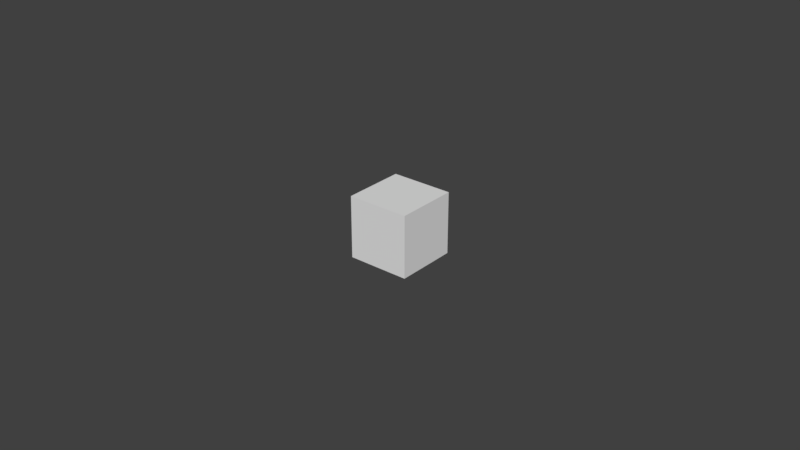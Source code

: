 # Source: blanckAttack.blend  (saved by Blender 2.79.0; exported with 4.5.12 LTS)
import bpy
from mathutils import Matrix  # noqa: F401  (used for matrix-valued properties, if any)

bpy.ops.wm.read_factory_settings(use_empty=True)
scene = bpy.context.scene
scene.name = 'Scene'

# ---- collections
col_collection_1 = bpy.data.collections.new('Collection 1'); scene.collection.children.link(col_collection_1)

# ---- materials (node trees are filled in below, after node groups)
mat_material = bpy.data.materials.new('Material')
mat_material.alpha_threshold = 0.0
mat_material.use_transparent_shadow = False
mat_material.roughness = 0.5
mat_material.line_color = (0.0, 0.0, 0.0, 1.0)

# ---- material node trees

# ---- world
world_world = bpy.data.worlds.new('World'); scene.world = world_world
world_world.color = (0.05088, 0.05088, 0.05088)
world_world.use_sun_shadow = False
world_world.sun_shadow_jitter_overblur = 0.0
world_world.cycles.sampling_method = 'MANUAL'

# ---- meshes
me_cube = bpy.data.meshes.new('Cube')
me_cube.from_pydata([(0.01, 0.01, -0.01), (0.01, -0.01, -0.01), (-0.01, -0.01, -0.01), (-0.01, 0.01, -0.01), (0.01, 0.01, 0.01), (0.01, -0.01, 0.01), (-0.01, -0.01, 0.01), (-0.01, 0.01, 0.01)], [], [(0, 1, 2, 3), (4, 7, 6, 5), (0, 4, 5, 1), (1, 5, 6, 2), (2, 6, 7, 3), (4, 0, 3, 7)])
me_cube.materials.append(mat_material)
me_cube.use_remesh_preserve_volume = False
me_cube.use_remesh_preserve_attributes = False
me_cube.use_mirror_vertex_groups = False
me_cube.update()

# ---- objects
ob_cube = bpy.data.objects.new('Cube', me_cube)

# ---- transforms, parenting, visibility, modifiers, constraints
ob_cube.location = (0.0, 1.0, 0.0)
ob_cube.lock_rotations_4d = False
ob_cube.empty_display_type = 'ARROWS'
ob_cube.lineart.crease_threshold = 0.0

# ---- collection membership
col_collection_1.objects.link(ob_cube)

# ---- scene / render settings (as saved in the file)
scene.frame_start = 1; scene.frame_end = 40; scene.frame_set(40)
scene.render.engine = 'BLENDER_EEVEE_NEXT'
scene.render.resolution_percentage = 50
scene.render.dither_intensity = 0.0
scene.cycles.use_denoising = False
scene.cycles.samples = 128
scene.cycles.sampling_pattern = 'TABULATED_SOBOL'
scene.cycles.use_adaptive_sampling = False
scene.cycles.use_light_tree = False
scene.cycles.blur_glossy = 0.0
scene.cycles.sample_clamp_indirect = 0.0
scene.view_settings.view_transform = 'Standard'
bpy.context.view_layer.update()

# ---- added for rendering (the .blend has no active camera and no usable light): camera, sun
cam_auto = bpy.data.cameras.new('AutoCamera')
cam_auto.lens = 50.0
cam_auto.sensor_width = 36.0
cam_auto.clip_end = 1000.0
ob_auto_camera = bpy.data.objects.new('AutoCamera', cam_auto)
scene.collection.objects.link(ob_auto_camera)
ob_auto_camera.location = (0.185045, 0.777946, 0.148036)
ob_auto_camera.rotation_euler = (1.09748, -7.21219e-08, 0.694738)
scene.camera = ob_auto_camera
light_auto_sun = bpy.data.lights.new('AutoSun', 'SUN')
light_auto_sun.energy = 3.0
light_auto_sun.angle = 0.0523599
ob_auto_sun = bpy.data.objects.new('AutoSun', light_auto_sun)
scene.collection.objects.link(ob_auto_sun)
ob_auto_sun.rotation_euler = (0.872665, 0.174533, 0.523599)
bpy.context.view_layer.update()
